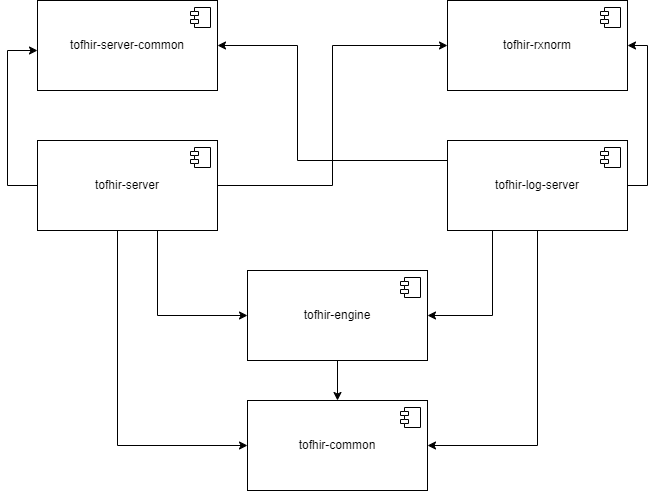

The diagram above was exported from draw.io. Its source (the exported page's mxGraphModel, read from the mxfile embedded in the PNG):
<mxGraphModel dx="1709" dy="901" grid="1" gridSize="10" guides="1" tooltips="1" connect="1" arrows="1" fold="1" page="1" pageScale="1" pageWidth="827" pageHeight="1169" math="0" shadow="0">
  <root>
    <mxCell id="0" />
    <mxCell id="1" parent="0" />
    <mxCell id="xln06r9E3Z1sSHuDi3Rp-23" style="edgeStyle=orthogonalEdgeStyle;rounded=0;orthogonalLoop=1;jettySize=auto;html=1;entryX=0.5;entryY=0;entryDx=0;entryDy=0;" edge="1" parent="1" source="xln06r9E3Z1sSHuDi3Rp-1" target="xln06r9E3Z1sSHuDi3Rp-3">
      <mxGeometry relative="1" as="geometry" />
    </mxCell>
    <mxCell id="xln06r9E3Z1sSHuDi3Rp-1" value="tofhir-engine" style="html=1;dropTarget=0;whiteSpace=wrap;" vertex="1" parent="1">
      <mxGeometry x="310" y="510" width="180" height="90" as="geometry" />
    </mxCell>
    <mxCell id="xln06r9E3Z1sSHuDi3Rp-2" value="" style="shape=module;jettyWidth=8;jettyHeight=4;" vertex="1" parent="xln06r9E3Z1sSHuDi3Rp-1">
      <mxGeometry x="1" width="20" height="20" relative="1" as="geometry">
        <mxPoint x="-27" y="7" as="offset" />
      </mxGeometry>
    </mxCell>
    <mxCell id="xln06r9E3Z1sSHuDi3Rp-3" value="tofhir-common" style="html=1;dropTarget=0;whiteSpace=wrap;" vertex="1" parent="1">
      <mxGeometry x="310" y="640" width="180" height="90" as="geometry" />
    </mxCell>
    <mxCell id="xln06r9E3Z1sSHuDi3Rp-4" value="" style="shape=module;jettyWidth=8;jettyHeight=4;" vertex="1" parent="xln06r9E3Z1sSHuDi3Rp-3">
      <mxGeometry x="1" width="20" height="20" relative="1" as="geometry">
        <mxPoint x="-27" y="7" as="offset" />
      </mxGeometry>
    </mxCell>
    <mxCell id="xln06r9E3Z1sSHuDi3Rp-7" value="tofhir-rxnorm" style="html=1;dropTarget=0;whiteSpace=wrap;" vertex="1" parent="1">
      <mxGeometry x="510" y="240" width="180" height="90" as="geometry" />
    </mxCell>
    <mxCell id="xln06r9E3Z1sSHuDi3Rp-8" value="" style="shape=module;jettyWidth=8;jettyHeight=4;" vertex="1" parent="xln06r9E3Z1sSHuDi3Rp-7">
      <mxGeometry x="1" width="20" height="20" relative="1" as="geometry">
        <mxPoint x="-27" y="7" as="offset" />
      </mxGeometry>
    </mxCell>
    <mxCell id="xln06r9E3Z1sSHuDi3Rp-30" style="edgeStyle=orthogonalEdgeStyle;rounded=0;orthogonalLoop=1;jettySize=auto;html=1;entryX=0;entryY=0.5;entryDx=0;entryDy=0;" edge="1" parent="1" source="xln06r9E3Z1sSHuDi3Rp-9" target="xln06r9E3Z1sSHuDi3Rp-3">
      <mxGeometry relative="1" as="geometry">
        <Array as="points">
          <mxPoint x="180" y="685" />
        </Array>
      </mxGeometry>
    </mxCell>
    <mxCell id="xln06r9E3Z1sSHuDi3Rp-32" style="edgeStyle=orthogonalEdgeStyle;rounded=0;orthogonalLoop=1;jettySize=auto;html=1;entryX=0;entryY=0.5;entryDx=0;entryDy=0;" edge="1" parent="1" source="xln06r9E3Z1sSHuDi3Rp-9" target="xln06r9E3Z1sSHuDi3Rp-1">
      <mxGeometry relative="1" as="geometry">
        <Array as="points">
          <mxPoint x="220" y="555" />
        </Array>
      </mxGeometry>
    </mxCell>
    <mxCell id="xln06r9E3Z1sSHuDi3Rp-33" value="" style="edgeStyle=orthogonalEdgeStyle;rounded=0;orthogonalLoop=1;jettySize=auto;html=1;" edge="1" parent="1" source="xln06r9E3Z1sSHuDi3Rp-9" target="xln06r9E3Z1sSHuDi3Rp-11">
      <mxGeometry relative="1" as="geometry">
        <Array as="points">
          <mxPoint x="70" y="425" />
          <mxPoint x="70" y="290" />
        </Array>
      </mxGeometry>
    </mxCell>
    <mxCell id="xln06r9E3Z1sSHuDi3Rp-37" style="edgeStyle=orthogonalEdgeStyle;rounded=0;orthogonalLoop=1;jettySize=auto;html=1;entryX=0;entryY=0.5;entryDx=0;entryDy=0;" edge="1" parent="1" source="xln06r9E3Z1sSHuDi3Rp-9" target="xln06r9E3Z1sSHuDi3Rp-7">
      <mxGeometry relative="1" as="geometry" />
    </mxCell>
    <mxCell id="xln06r9E3Z1sSHuDi3Rp-9" value="tofhir-server" style="html=1;dropTarget=0;whiteSpace=wrap;" vertex="1" parent="1">
      <mxGeometry x="100" y="380" width="180" height="90" as="geometry" />
    </mxCell>
    <mxCell id="xln06r9E3Z1sSHuDi3Rp-10" value="" style="shape=module;jettyWidth=8;jettyHeight=4;" vertex="1" parent="xln06r9E3Z1sSHuDi3Rp-9">
      <mxGeometry x="1" width="20" height="20" relative="1" as="geometry">
        <mxPoint x="-27" y="7" as="offset" />
      </mxGeometry>
    </mxCell>
    <mxCell id="xln06r9E3Z1sSHuDi3Rp-11" value="tofhir-server-common" style="html=1;dropTarget=0;whiteSpace=wrap;" vertex="1" parent="1">
      <mxGeometry x="100" y="240" width="180" height="90" as="geometry" />
    </mxCell>
    <mxCell id="xln06r9E3Z1sSHuDi3Rp-12" value="" style="shape=module;jettyWidth=8;jettyHeight=4;" vertex="1" parent="xln06r9E3Z1sSHuDi3Rp-11">
      <mxGeometry x="1" width="20" height="20" relative="1" as="geometry">
        <mxPoint x="-27" y="7" as="offset" />
      </mxGeometry>
    </mxCell>
    <mxCell id="xln06r9E3Z1sSHuDi3Rp-31" style="edgeStyle=orthogonalEdgeStyle;rounded=0;orthogonalLoop=1;jettySize=auto;html=1;exitX=0.25;exitY=1;exitDx=0;exitDy=0;entryX=1;entryY=0.5;entryDx=0;entryDy=0;" edge="1" parent="1" source="xln06r9E3Z1sSHuDi3Rp-5" target="xln06r9E3Z1sSHuDi3Rp-1">
      <mxGeometry relative="1" as="geometry" />
    </mxCell>
    <mxCell id="xln06r9E3Z1sSHuDi3Rp-35" style="edgeStyle=orthogonalEdgeStyle;rounded=0;orthogonalLoop=1;jettySize=auto;html=1;entryX=1;entryY=0.5;entryDx=0;entryDy=0;" edge="1" parent="1" source="xln06r9E3Z1sSHuDi3Rp-5" target="xln06r9E3Z1sSHuDi3Rp-3">
      <mxGeometry relative="1" as="geometry">
        <Array as="points">
          <mxPoint x="600" y="685" />
        </Array>
      </mxGeometry>
    </mxCell>
    <mxCell id="xln06r9E3Z1sSHuDi3Rp-36" style="edgeStyle=orthogonalEdgeStyle;rounded=0;orthogonalLoop=1;jettySize=auto;html=1;entryX=1;entryY=0.5;entryDx=0;entryDy=0;" edge="1" parent="1" source="xln06r9E3Z1sSHuDi3Rp-5" target="xln06r9E3Z1sSHuDi3Rp-7">
      <mxGeometry relative="1" as="geometry">
        <Array as="points">
          <mxPoint x="710" y="425" />
          <mxPoint x="710" y="285" />
        </Array>
      </mxGeometry>
    </mxCell>
    <mxCell id="xln06r9E3Z1sSHuDi3Rp-38" style="edgeStyle=orthogonalEdgeStyle;rounded=0;orthogonalLoop=1;jettySize=auto;html=1;entryX=1;entryY=0.5;entryDx=0;entryDy=0;" edge="1" parent="1" source="xln06r9E3Z1sSHuDi3Rp-5" target="xln06r9E3Z1sSHuDi3Rp-11">
      <mxGeometry relative="1" as="geometry">
        <Array as="points">
          <mxPoint x="360" y="400" />
          <mxPoint x="360" y="285" />
        </Array>
      </mxGeometry>
    </mxCell>
    <mxCell id="xln06r9E3Z1sSHuDi3Rp-5" value="tofhir-log-server" style="html=1;dropTarget=0;whiteSpace=wrap;" vertex="1" parent="1">
      <mxGeometry x="510" y="380" width="180" height="90" as="geometry" />
    </mxCell>
    <mxCell id="xln06r9E3Z1sSHuDi3Rp-6" value="" style="shape=module;jettyWidth=8;jettyHeight=4;" vertex="1" parent="xln06r9E3Z1sSHuDi3Rp-5">
      <mxGeometry x="1" width="20" height="20" relative="1" as="geometry">
        <mxPoint x="-27" y="7" as="offset" />
      </mxGeometry>
    </mxCell>
  </root>
</mxGraphModel>